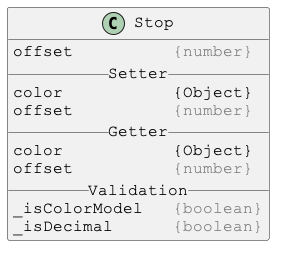

The diagram above was rendered by PlantUML. Its source (embedded in the PNG):
@startuml

skinparam DefaultFontSize 16
skinparam DefaultFontName Courier New

class Stop {
offset          <color:gray>{number}</color>
__ Setter __
color           {Object}
offset          <color:gray>{number}</color>
__ Getter __
color           {Object}
offset          <color:gray>{number}</color>
__ Validation __
_isColorModel   <color:gray>{boolean}</color>
_isDecimal      <color:gray>{boolean}</color>
}

@enduml